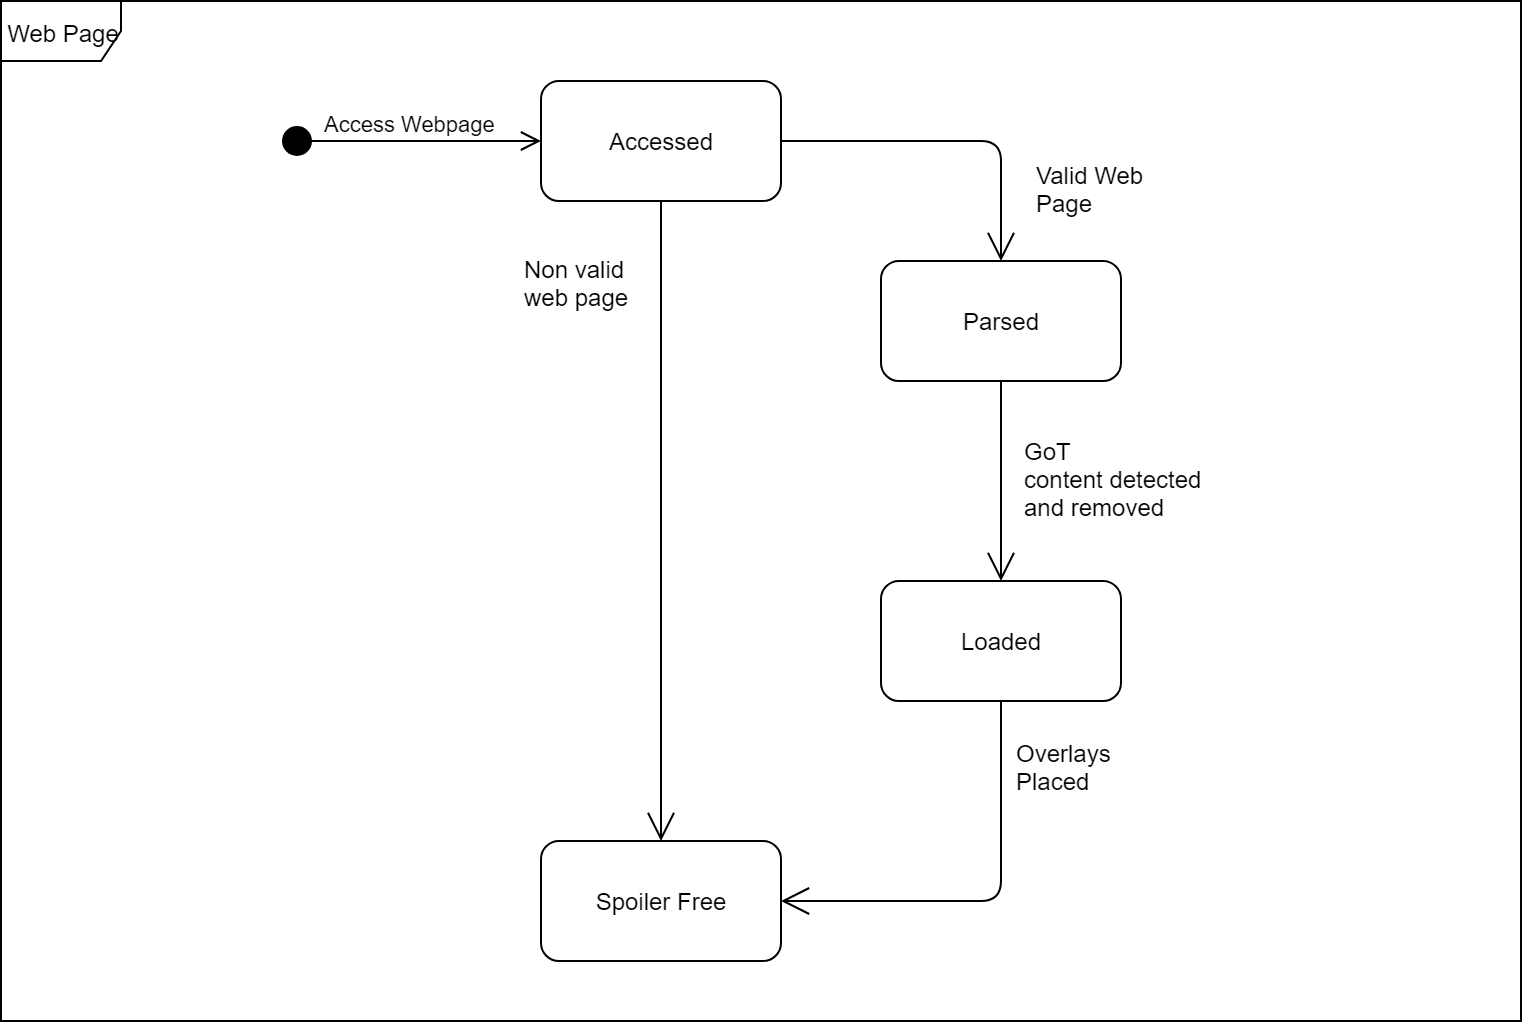

The diagram above was exported from draw.io. Its source (the exported page's mxGraphModel, read from the mxfile embedded in the PNG):
<mxGraphModel dx="1010" dy="550" grid="1" gridSize="10" guides="1" tooltips="1" connect="1" arrows="1" fold="1" page="1" pageScale="1" pageWidth="850" pageHeight="1100" math="0" shadow="0">
  <root>
    <mxCell id="0" />
    <mxCell id="1" parent="0" />
    <mxCell id="2" value="Web Page" style="shape=umlFrame;whiteSpace=wrap;html=1;" vertex="1" parent="1">
      <mxGeometry x="40" y="80" width="760" height="510" as="geometry" />
    </mxCell>
    <mxCell id="3" value="Access Webpage&lt;br&gt;" style="html=1;verticalAlign=bottom;startArrow=circle;startFill=1;endArrow=open;startSize=6;endSize=8;" edge="1" parent="1">
      <mxGeometry width="80" relative="1" as="geometry">
        <mxPoint x="180" y="150" as="sourcePoint" />
        <mxPoint x="310" y="150" as="targetPoint" />
      </mxGeometry>
    </mxCell>
    <mxCell id="4" value="Accessed" style="rounded=1;whiteSpace=wrap;html=1;" vertex="1" parent="1">
      <mxGeometry x="310" y="120" width="120" height="60" as="geometry" />
    </mxCell>
    <mxCell id="5" value="Spoiler Free" style="rounded=1;whiteSpace=wrap;html=1;" vertex="1" parent="1">
      <mxGeometry x="310" y="500" width="120" height="60" as="geometry" />
    </mxCell>
    <mxCell id="6" value="" style="endArrow=open;endFill=1;endSize=12;html=1;exitX=0.5;exitY=1;entryX=0.5;entryY=0;" edge="1" source="4" target="5" parent="1">
      <mxGeometry width="160" relative="1" as="geometry">
        <mxPoint x="280" y="300" as="sourcePoint" />
        <mxPoint x="440" y="300" as="targetPoint" />
      </mxGeometry>
    </mxCell>
    <mxCell id="7" value="Parsed" style="rounded=1;whiteSpace=wrap;html=1;" vertex="1" parent="1">
      <mxGeometry x="480" y="210" width="120" height="60" as="geometry" />
    </mxCell>
    <mxCell id="8" value="" style="endArrow=open;endFill=1;endSize=12;html=1;exitX=1;exitY=0.5;entryX=0.5;entryY=0;" edge="1" source="4" target="7" parent="1">
      <mxGeometry width="160" relative="1" as="geometry">
        <mxPoint x="490" y="150" as="sourcePoint" />
        <mxPoint x="650" y="150" as="targetPoint" />
        <Array as="points">
          <mxPoint x="540" y="150" />
        </Array>
      </mxGeometry>
    </mxCell>
    <mxCell id="9" value="Valid Web&lt;br&gt;Page&lt;br&gt;" style="text;html=1;resizable=0;points=[];autosize=1;align=left;verticalAlign=top;spacingTop=-4;" vertex="1" parent="1">
      <mxGeometry x="556" y="158" width="70" height="30" as="geometry" />
    </mxCell>
    <mxCell id="10" value="Non valid&lt;br&gt;web page&lt;br&gt;" style="text;html=1;resizable=0;points=[];autosize=1;align=left;verticalAlign=top;spacingTop=-4;" vertex="1" parent="1">
      <mxGeometry x="300" y="205" width="70" height="30" as="geometry" />
    </mxCell>
    <mxCell id="11" value="Loaded" style="rounded=1;whiteSpace=wrap;html=1;" vertex="1" parent="1">
      <mxGeometry x="480" y="370" width="120" height="60" as="geometry" />
    </mxCell>
    <mxCell id="12" value="" style="endArrow=open;endFill=1;endSize=12;html=1;exitX=0.5;exitY=1;entryX=0.5;entryY=0;" edge="1" source="7" target="11" parent="1">
      <mxGeometry width="160" relative="1" as="geometry">
        <mxPoint x="530" y="330" as="sourcePoint" />
        <mxPoint x="690" y="330" as="targetPoint" />
      </mxGeometry>
    </mxCell>
    <mxCell id="13" value="" style="endArrow=open;endFill=1;endSize=12;html=1;exitX=0.5;exitY=1;entryX=1;entryY=0.5;" edge="1" source="11" target="5" parent="1">
      <mxGeometry width="160" relative="1" as="geometry">
        <mxPoint x="520" y="530" as="sourcePoint" />
        <mxPoint x="680" y="530" as="targetPoint" />
        <Array as="points">
          <mxPoint x="540" y="530" />
        </Array>
      </mxGeometry>
    </mxCell>
    <mxCell id="14" value="GoT&lt;br&gt;content detected&lt;br&gt;and removed&lt;br&gt;" style="text;html=1;resizable=0;points=[];autosize=1;align=left;verticalAlign=top;spacingTop=-4;" vertex="1" parent="1">
      <mxGeometry x="550" y="296" width="100" height="40" as="geometry" />
    </mxCell>
    <mxCell id="15" value="Overlays&amp;nbsp;&lt;br&gt;Placed&lt;br&gt;" style="text;html=1;resizable=0;points=[];autosize=1;align=left;verticalAlign=top;spacingTop=-4;" vertex="1" parent="1">
      <mxGeometry x="546" y="447" width="70" height="30" as="geometry" />
    </mxCell>
  </root>
</mxGraphModel>